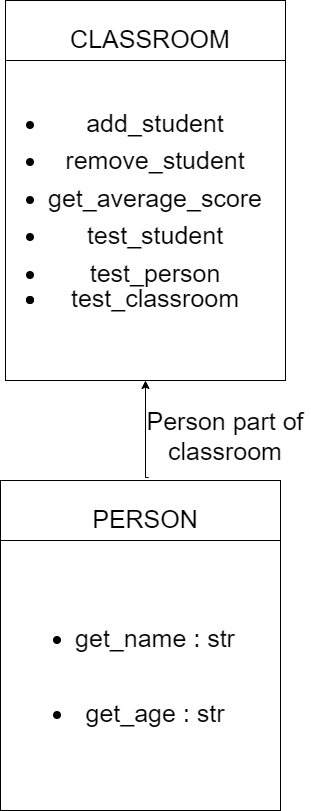

The diagram above was exported from draw.io. Its source (the exported page's mxGraphModel, read from the mxfile embedded in the PNG):
<mxGraphModel dx="1422" dy="754" grid="1" gridSize="10" guides="1" tooltips="1" connect="1" arrows="1" fold="1" page="1" pageScale="1" pageWidth="850" pageHeight="1100" math="0" shadow="0">
  <root>
    <mxCell id="0" />
    <mxCell id="1" parent="0" />
    <mxCell id="pJXZV4g6wkq5Y0iCxWQ--2" value="" style="rounded=0;whiteSpace=wrap;html=1;" vertex="1" parent="1">
      <mxGeometry x="260" y="540" width="280" height="330" as="geometry" />
    </mxCell>
    <mxCell id="pJXZV4g6wkq5Y0iCxWQ--3" value="" style="rounded=0;whiteSpace=wrap;html=1;" vertex="1" parent="1">
      <mxGeometry x="260" y="540" width="280" height="60" as="geometry" />
    </mxCell>
    <mxCell id="pJXZV4g6wkq5Y0iCxWQ--12" style="edgeStyle=orthogonalEdgeStyle;rounded=0;orthogonalLoop=1;jettySize=auto;html=1;entryX=0.5;entryY=1;entryDx=0;entryDy=0;fontSize=25;exitX=0.529;exitY=-0.05;exitDx=0;exitDy=0;exitPerimeter=0;" edge="1" parent="1" source="pJXZV4g6wkq5Y0iCxWQ--3" target="pJXZV4g6wkq5Y0iCxWQ--8">
      <mxGeometry relative="1" as="geometry">
        <Array as="points">
          <mxPoint x="405" y="537" />
        </Array>
      </mxGeometry>
    </mxCell>
    <mxCell id="pJXZV4g6wkq5Y0iCxWQ--4" value="&lt;font style=&quot;font-size: 25px;&quot;&gt;PERSON&lt;/font&gt;" style="text;html=1;strokeColor=none;fillColor=none;align=center;verticalAlign=middle;whiteSpace=wrap;rounded=0;" vertex="1" parent="1">
      <mxGeometry x="320" y="555" width="170" height="45" as="geometry" />
    </mxCell>
    <mxCell id="pJXZV4g6wkq5Y0iCxWQ--5" value="&lt;ul style=&quot;line-height: 3;&quot;&gt;&lt;li&gt;get_name : str&lt;/li&gt;&lt;li&gt;get_age : str&lt;/li&gt;&lt;/ul&gt;" style="text;html=1;strokeColor=none;fillColor=none;align=center;verticalAlign=middle;whiteSpace=wrap;rounded=0;fontSize=25;" vertex="1" parent="1">
      <mxGeometry x="280" y="620" width="230" height="230" as="geometry" />
    </mxCell>
    <mxCell id="pJXZV4g6wkq5Y0iCxWQ--8" value="" style="rounded=0;whiteSpace=wrap;html=1;" vertex="1" parent="1">
      <mxGeometry x="265" y="60" width="280" height="380" as="geometry" />
    </mxCell>
    <mxCell id="pJXZV4g6wkq5Y0iCxWQ--9" value="" style="rounded=0;whiteSpace=wrap;html=1;" vertex="1" parent="1">
      <mxGeometry x="265" y="60" width="280" height="60" as="geometry" />
    </mxCell>
    <mxCell id="pJXZV4g6wkq5Y0iCxWQ--10" value="&lt;span style=&quot;font-size: 25px;&quot;&gt;CLASSROOM&lt;/span&gt;" style="text;html=1;strokeColor=none;fillColor=none;align=center;verticalAlign=middle;whiteSpace=wrap;rounded=0;" vertex="1" parent="1">
      <mxGeometry x="325" y="75" width="170" height="45" as="geometry" />
    </mxCell>
    <mxCell id="pJXZV4g6wkq5Y0iCxWQ--11" value="&lt;p style=&quot;line-height: 1.5;&quot;&gt;&lt;/p&gt;&lt;ul style=&quot;line-height: 3;&quot;&gt;&lt;li style=&quot;line-height: 0;&quot;&gt;add_student&lt;br&gt;&lt;/li&gt;&lt;li&gt;remove_student&lt;br&gt;&lt;/li&gt;&lt;li style=&quot;line-height: 0;&quot;&gt;get_average_score&lt;br&gt;&lt;/li&gt;&lt;li&gt;test_student&lt;/li&gt;&lt;li style=&quot;line-height: 0;&quot;&gt;test_person&lt;/li&gt;&lt;/ul&gt;&lt;ul style=&quot;line-height: 3;&quot;&gt;&lt;li style=&quot;line-height: 0;&quot;&gt;test_classroom&lt;br&gt;&lt;/li&gt;&lt;li style=&quot;line-height: 0;&quot;&gt;&lt;br&gt;&lt;/li&gt;&lt;/ul&gt;&lt;p&gt;&lt;/p&gt;" style="text;html=1;strokeColor=none;fillColor=none;align=center;verticalAlign=middle;whiteSpace=wrap;rounded=0;fontSize=25;" vertex="1" parent="1">
      <mxGeometry x="280" y="110" width="230" height="320" as="geometry" />
    </mxCell>
    <mxCell id="pJXZV4g6wkq5Y0iCxWQ--13" value="Person part of classroom" style="text;html=1;strokeColor=none;fillColor=none;align=center;verticalAlign=middle;whiteSpace=wrap;rounded=0;fontSize=25;" vertex="1" parent="1">
      <mxGeometry x="400" y="480" width="170" height="30" as="geometry" />
    </mxCell>
  </root>
</mxGraphModel>